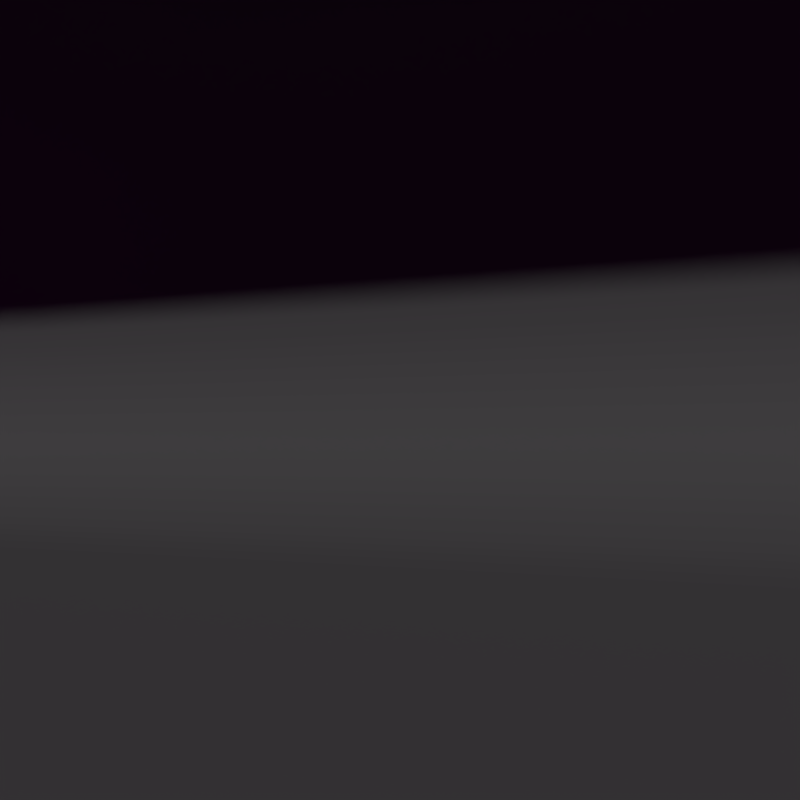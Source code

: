 # Source: pose.blend  (saved by Blender 2.62.1; exported with 4.5.12 LTS)
import bpy
from mathutils import Matrix  # noqa: F401  (used for matrix-valued properties, if any)

bpy.ops.wm.read_factory_settings(use_empty=True)
scene = bpy.context.scene
scene.name = 'Scene'

# ---- collections
col_collection_1 = bpy.data.collections.new('Collection 1'); scene.collection.children.link(col_collection_1)
col_collection_2 = bpy.data.collections.new('Collection 2'); scene.collection.children.link(col_collection_2)
col_collection_3 = bpy.data.collections.new('Collection 3'); scene.collection.children.link(col_collection_3)
col_collection_11 = bpy.data.collections.new('Collection 11'); scene.collection.children.link(col_collection_11)
col_collection_12 = bpy.data.collections.new('Collection 12'); scene.collection.children.link(col_collection_12)
col_collection_12.hide_render = True
col_collection_12.hide_viewport = True
col_geo3 = bpy.data.collections.new('GEO3')  # instanced only; not linked into the scene
col_geo2 = bpy.data.collections.new('GEO2')  # instanced only; not linked into the scene
col_geo = bpy.data.collections.new('GEO')  # instanced only; not linked into the scene

# ---- images (referenced by path relative to the original .blend; pixels are not part of the script)
import os
ASSET_DIR = os.environ.get("B2B_ASSET_DIR", "")  # directory of the original .blend (textures are referenced by path, not embedded)
HERE = os.path.dirname(os.path.abspath(__file__))  # packed textures are extracted next to this script under _unpacked/

def load_image(name, relpath, width, height, colorspace="sRGB"):
    """Load a texture the original file referenced (path relative to the .blend, or extracted next to this script)."""
    p = next((c for c in (os.path.join(HERE, relpath), os.path.join(ASSET_DIR, relpath)) if relpath and os.path.exists(c)), "")
    if p:
        img = bpy.data.images.load(p, check_existing=True)
        img.name = name
    else:  # same state as the original file: an image datablock whose file is absent (Cycles renders it pink)
        img = bpy.data.images.new(name, width, height)
        img.source = "FILE"
        img.filepath = "//" + (relpath or name)
    img.colorspace_settings.name = colorspace
    return img
img_studio007_hdr_001 = load_image('studio007.hdr.001', '', 1024, 1024, 'sRGB')

# ---- materials (node trees are filled in below, after node groups)
mat_floor = bpy.data.materials.new('floor')
mat_floor.alpha_threshold = 0.0
mat_floor.roughness = 0.5
mat_floor.line_color = (0.0, 0.0, 0.0, 1.0)

# ---- material node trees
mat_floor.use_nodes = True; mat_floor.node_tree.nodes.clear()
_N = mat_floor.node_tree.nodes; _L = mat_floor.node_tree.links
n0 = _N.new('ShaderNodeOutputMaterial'); n0.name = 'Material Output'; n0.location = (300, 300)
n0.width = 120
n1 = _N.new('ShaderNodeBsdfDiffuse'); n1.name = 'Diffuse BSDF'; n1.location = (10, 300)
n1.inputs[0].default_value = (0.04955, 0.04955, 0.04955, 1.0)
_L.new(n1.outputs[0], n0.inputs[0])
n0.is_active_output = True

# ---- world
world_world = bpy.data.worlds.new('World'); scene.world = world_world
world_world.use_nodes = True; world_world.node_tree.nodes.clear()
_N = world_world.node_tree.nodes; _L = world_world.node_tree.links
n0 = _N.new('ShaderNodeOutputWorld'); n0.name = 'World Output'; n0.location = (300, 300)
n0.width = 120
n1 = _N.new('ShaderNodeBackground'); n1.name = 'Background'; n1.location = (10, 300)
n1.width = 150
n1.inputs[1].default_value = 0.1
n2 = _N.new('ShaderNodeTexEnvironment'); n2.name = 'Environment Texture'; n2.location = (-190, 300)
n2.width = 150
n2.image = img_studio007_hdr_001
_L.new(n1.outputs[0], n0.inputs[0])
_L.new(n2.outputs[0], n1.inputs[0])
n0.is_active_output = True
world_world.color = (0.05088, 0.05088, 0.05088)
world_world.use_sun_shadow = False
world_world.sun_shadow_jitter_overblur = 0.0
world_world.cycles.sampling_method = 'MANUAL'
world_world.cycles.sample_map_resolution = 256

# ---- cameras
cam_camera = bpy.data.cameras.new('Camera')
cam_camera.clip_end = 100.0
cam_camera.lens = 21.94
cam_camera.sensor_width = 32.0
cam_camera.sensor_height = 18.0
cam_camera.show_composition_thirds = True
cam_camera.dof.focus_distance = 0.0

# ---- meshes
me_plane_005 = bpy.data.meshes.new('Plane.005')
me_plane_005.from_pydata([], [], [])
me_plane_005.materials.append(None)
me_plane_005.update()
me_plane_004 = bpy.data.meshes.new('Plane.004')
me_plane_004.from_pydata([], [], [])
me_plane_004.materials.append(None)
me_plane_004.update()
me_plane_003 = bpy.data.meshes.new('Plane.003')
me_plane_003.from_pydata([], [], [])
me_plane_003.materials.append(None)
me_plane_003.update()
me_plane_006 = bpy.data.meshes.new('Plane.006')
me_plane_006.from_pydata([(14.62, -7.18, 0.0), (-10.0, -1.282, 0.0), (11.89, -0.5639, 0.0), (-12.74, 5.334, 0.0), (10.45, 2.919, 0.7951), (-14.18, 8.817, 0.7951), (10.0, 3.995, 3.419), (-14.62, 9.893, 3.419), (10.37, 3.114, 6.949), (-14.26, 9.012, 6.949), (11.19, 1.119, 8.81), (-13.43, 7.017, 8.81), (13.01, -3.283, 9.828), (-11.61, 2.615, 9.828), (13.98, -7.026, 0.0), (11.24, -0.4098, 0.0), (9.805, 3.073, 0.7951), (9.361, 4.149, 3.419), (9.724, 3.268, 6.949), (10.55, 1.273, 8.81), (12.37, -3.129, 9.828), (-10.72, 2.4, 9.828), (-12.54, 6.802, 8.81), (-13.36, 8.798, 6.949), (-12.64, 5.108, 0.0), (11.98, -0.7907, 0.0), (11.34, -0.6367, 0.0), (-13.72, 9.678, 3.419), (-13.28, 8.602, 0.7951), (-11.84, 5.119, 0.0), (-9.106, -1.497, 0.0), (-11.75, 4.893, 0.0)], [], [(24, 31, 29, 3), (29, 28, 5, 3), (28, 27, 7, 5), (27, 23, 9, 7), (23, 22, 11, 9), (22, 21, 13, 11), (25, 26, 14, 0), (16, 15, 2, 4), (17, 16, 4, 6), (18, 17, 6, 8), (19, 18, 8, 10), (20, 19, 10, 12), (21, 22, 19, 20), (27, 28, 16, 17), (31, 24, 1, 30), (22, 23, 18, 19), (28, 29, 15, 16), (23, 27, 17, 18), (26, 31, 30, 14), (26, 25, 2, 15), (31, 26, 15, 29)])
me_plane_006.polygons.foreach_set('use_smooth', [True] * 21)
me_plane_006.materials.append(mat_floor)
me_plane_006.use_remesh_preserve_volume = False
me_plane_006.use_remesh_preserve_attributes = False
me_plane_006.use_mirror_vertex_groups = False
me_plane_006.update()
arm_armature_004 = bpy.data.armatures.new('Armature.004')  # bones are not reproduced
arm_armature_005 = bpy.data.armatures.new('Armature.005')  # bones are not reproduced
arm_armature_002 = bpy.data.armatures.new('Armature.002')  # bones are not reproduced
arm_armature_003 = bpy.data.armatures.new('Armature.003')  # bones are not reproduced
arm_armature = bpy.data.armatures.new('Armature')  # bones are not reproduced
arm_armature_001 = bpy.data.armatures.new('Armature.001')  # bones are not reproduced

# ---- objects
ob_geo3 = bpy.data.objects.new('GEO3', None)
ob_geo2 = bpy.data.objects.new('GEO2', None)
ob_geo = bpy.data.objects.new('GEO', None)
ob_plane_002 = bpy.data.objects.new('Plane.002', me_plane_005)
ob_plane_001 = bpy.data.objects.new('Plane.001', me_plane_004)
ob_plane = bpy.data.objects.new('Plane', me_plane_003)
ob_empty = bpy.data.objects.new('Empty', None)
ob_camera = bpy.data.objects.new('Camera', cam_camera)
ob_floor = bpy.data.objects.new('floor', me_plane_006)
ob_man_rig3 = bpy.data.objects.new('Man_rig3', arm_armature_004)
ob_gun_arm3 = bpy.data.objects.new('Gun_ARM3', arm_armature_005)
ob_man_rig2 = bpy.data.objects.new('Man_rig2', arm_armature_002)
ob_gun_arm2 = bpy.data.objects.new('Gun_ARM2', arm_armature_003)
ob_man_rig = bpy.data.objects.new('Man_rig', arm_armature)
ob_gun_arm = bpy.data.objects.new('Gun_ARM', arm_armature_001)

# ---- transforms, parenting, visibility, modifiers, constraints
ob_geo3.location = (0.0, 0.0, 0.0)
ob_geo3.empty_image_offset = (0.0, 0.0)
ob_geo3.show_instancer_for_render = False
ob_geo3.instance_type = 'COLLECTION'
ob_geo3.lineart.crease_threshold = 0.0
ob_geo2.location = (0.0, 0.0, 0.0)
ob_geo2.empty_image_offset = (0.0, 0.0)
ob_geo2.show_instancer_for_render = False
ob_geo2.instance_type = 'COLLECTION'
ob_geo2.lineart.crease_threshold = 0.0
ob_geo.location = (0.0, 0.0, 0.0)
ob_geo.empty_image_offset = (0.0, 0.0)
ob_geo.show_instancer_for_render = False
ob_geo.instance_type = 'COLLECTION'
ob_geo.lineart.crease_threshold = 0.0
ob_plane_002.location = (4.265, -4.739, 3.259)
ob_plane_002.rotation_euler = (1.571, 0.0, 0.0)
ob_plane_002.scale = (0.2499, 1.0, 1.0)
ob_plane_002.lineart.crease_threshold = 0.0
ob_plane_001.location = (0.0, -4.739, 3.259)
ob_plane_001.rotation_euler = (1.571, 0.0, 0.0)
ob_plane_001.scale = (0.2499, 1.0, 1.0)
ob_plane_001.lineart.crease_threshold = 0.0
ob_plane.location = (-3.297, -4.739, 3.259)
ob_plane.rotation_euler = (1.571, 0.0, 0.0)
ob_plane.scale = (0.2499, 1.0, 1.0)
ob_plane.lineart.crease_threshold = 0.0
ob_empty.location = (-0.1108, 0.122, 1.684)
ob_empty.empty_image_offset = (0.0, 0.0)
ob_empty.lineart.crease_threshold = 0.0
ob_camera.location = (1.93, -4.138, 1.255)
ob_camera.rotation_euler = (1.571, -0.0, -0.0)
ob_camera.lineart.crease_threshold = 0.0
_c = ob_camera.constraints.new('TRACK_TO'); _c.name = 'AutoTrack'
_c.target = ob_empty
ob_floor.location = (0.0, 0.0, 0.0)
ob_floor.lineart.crease_threshold = 0.0
_m = ob_floor.modifiers.new('Subsurf', 'SUBSURF')
_m.uv_smooth = 'PRESERVE_CORNERS'
_m.quality = 1
_m.render_levels = 1
_c = ob_floor.constraints.new('COPY_ROTATION'); _c.name = 'Copy Rotation'
_c.target = ob_camera
_c.use_x = False
_c.use_y = False
ob_man_rig3.location = (-1.779, 0.1896, 0.0)
ob_man_rig3.rotation_euler = (0.0, 0.0, -0.3738)
ob_man_rig3.scale = (1.815, 1.815, 1.815)
ob_man_rig3.show_in_front = True
ob_man_rig3.lineart.crease_threshold = 0.0
ob_gun_arm3.location = (1.331, -0.004576, 1.82)
ob_gun_arm3.lineart.crease_threshold = 0.0
ob_man_rig2.location = (0.0, 0.0, 0.0)
ob_man_rig2.scale = (1.815, 1.815, 1.815)
ob_man_rig2.show_in_front = True
ob_man_rig2.lineart.crease_threshold = 0.0
ob_gun_arm2.location = (1.331, -0.004576, 1.82)
ob_gun_arm2.lineart.crease_threshold = 0.0
ob_man_rig.location = (0.9949, 1.648, 0.0)
ob_man_rig.rotation_euler = (0.0, 0.0, 1.571)
ob_man_rig.scale = (1.815, 1.815, 1.815)
ob_man_rig.show_in_front = True
ob_man_rig.lineart.crease_threshold = 0.0
ob_gun_arm.location = (2.326, 1.643, 1.82)
ob_gun_arm.lineart.crease_threshold = 0.0
ob_geo3.instance_collection = col_geo3
ob_geo2.instance_collection = col_geo2
ob_geo.instance_collection = col_geo

# ---- collection membership
col_collection_1.objects.link(ob_geo3)
col_collection_2.objects.link(ob_geo2)
col_collection_3.objects.link(ob_geo)
col_collection_11.objects.link(ob_plane_002)
col_collection_11.objects.link(ob_plane_001)
col_collection_11.objects.link(ob_plane)
col_collection_11.objects.link(ob_empty)
col_collection_11.objects.link(ob_camera)
col_collection_11.objects.link(ob_floor)
col_collection_12.objects.link(ob_man_rig3)
col_collection_12.objects.link(ob_gun_arm3)
col_collection_12.objects.link(ob_man_rig2)
col_collection_12.objects.link(ob_gun_arm2)
col_collection_12.objects.link(ob_man_rig)
col_collection_12.objects.link(ob_gun_arm)

# ---- scene / render settings (as saved in the file)
scene.camera = ob_camera
scene.frame_start = 1; scene.frame_end = 250; scene.frame_set(3)
scene.render.engine = 'CYCLES'
scene.render.image_settings.color_mode = 'RGB'
scene.render.image_settings.compression = 90
scene.render.resolution_x = 800
scene.render.resolution_y = 800
scene.render.dither_intensity = 0.0
scene.render.bake_margin = 2
scene.render.bake_bias = 0.0
scene.render.simplify_subdivision = 0
scene.render.simplify_subdivision_render = 0
scene.cycles.use_denoising = False
scene.cycles.samples = 1000
scene.cycles.sampling_pattern = 'TABULATED_SOBOL'
scene.cycles.light_sampling_threshold = 0.0
scene.cycles.use_adaptive_sampling = False
scene.cycles.use_light_tree = False
scene.cycles.blur_glossy = 0.0
scene.cycles.max_bounces = 128
scene.cycles.diffuse_bounces = 128
scene.cycles.glossy_bounces = 128
scene.cycles.transmission_bounces = 128
scene.cycles.volume_bounces = 1
scene.cycles.transparent_max_bounces = 128
scene.cycles.pixel_filter_type = 'GAUSSIAN'
scene.cycles.sample_clamp_indirect = 0.0
scene.view_settings.view_transform = 'Standard'
bpy.context.view_layer.update()

# ---- added for rendering (the .blend has no usable light): sun
light_auto_sun = bpy.data.lights.new('AutoSun', 'SUN')
light_auto_sun.energy = 3.0
light_auto_sun.angle = 0.0523599
ob_auto_sun = bpy.data.objects.new('AutoSun', light_auto_sun)
scene.collection.objects.link(ob_auto_sun)
ob_auto_sun.rotation_euler = (0.872665, 0.174533, 0.523599)
bpy.context.view_layer.update()
